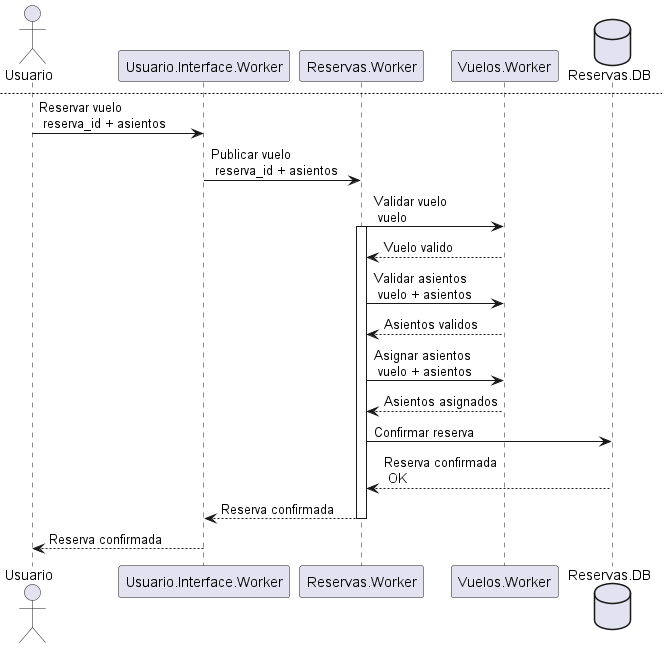

The diagram above was rendered by PlantUML. Its source (embedded in the PNG):
@startuml Secuencia Reservar Vuelo

actor Usuario
participant Usuario.Interface.Worker
participant Reservas.Worker
participant Vuelos.Worker
database Reservas.DB


Usuario -> Usuario.Interface.Worker: Iniciar reserva de un vuelo
Usuario.Interface.Worker -> Reservas.Worker: Iniciar reserva \n usuario + vuelo
Reservas.Worker -> Reservas.DB: Crear reserva inicial \n usuario + vuelo
Reservas.Worker <-- Reservas.DB: ID Reserva
Reservas.Worker --> Usuario.Interface.Worker: ID Reserva
Usuario.Interface.Worker --> Usuario: Reserva iniciada


newpage

Usuario -> Usuario.Interface.Worker: Reservar vuelo \n reserva_id + asientos
Usuario.Interface.Worker -> Reservas.Worker: Publicar vuelo \n reserva_id + asientos
Reservas.Worker -> Vuelos.Worker: Validar vuelo \n vuelo
activate Reservas.Worker 
Reservas.Worker <-- Vuelos.Worker: Vuelo valido
Reservas.Worker -> Vuelos.Worker: Validar asientos \n vuelo + asientos
Reservas.Worker <-- Vuelos.Worker: Asientos validos
Reservas.Worker -> Vuelos.Worker: Asignar asientos \n vuelo + asientos
Reservas.Worker <-- Vuelos.Worker: Asientos asignados
Reservas.Worker -> Reservas.DB: Confirmar reserva
Reservas.Worker <-- Reservas.DB: Reserva confirmada \n OK
Reservas.Worker --> Usuario.Interface.Worker: Reserva confirmada
deactivate Reservas.Worker 
Usuario.Interface.Worker --> Usuario: Reserva confirmada 


@enduml